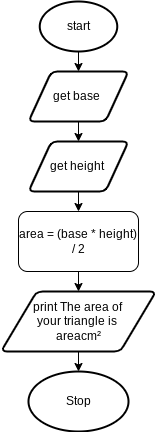

The diagram above was exported from draw.io. Its source (the exported page's mxGraphModel, read from the mxfile embedded in the PNG):
<mxGraphModel dx="594" dy="529" grid="1" gridSize="10" guides="1" tooltips="1" connect="1" arrows="1" fold="1" page="1" pageScale="1" pageWidth="827" pageHeight="1169" math="0" shadow="0">
  <root>
    <mxCell id="0" />
    <mxCell id="1" parent="0" />
    <mxCell id="22" style="edgeStyle=none;html=1;exitX=0.5;exitY=1;exitDx=0;exitDy=0;exitPerimeter=0;entryX=0.5;entryY=0;entryDx=0;entryDy=0;" edge="1" parent="1" source="2" target="21">
      <mxGeometry relative="1" as="geometry" />
    </mxCell>
    <mxCell id="2" value="start" style="strokeWidth=2;html=1;shape=mxgraph.flowchart.start_1;whiteSpace=wrap;" parent="1" vertex="1">
      <mxGeometry x="301.25" y="30" width="77.5" height="50" as="geometry" />
    </mxCell>
    <mxCell id="12" style="edgeStyle=none;html=1;exitX=0.5;exitY=1;exitDx=0;exitDy=0;entryX=0.5;entryY=0;entryDx=0;entryDy=0;entryPerimeter=0;" parent="1" source="9" target="11" edge="1">
      <mxGeometry relative="1" as="geometry" />
    </mxCell>
    <mxCell id="9" value="print The area of &lt;br&gt;your triangle is &lt;br&gt;areacm²" style="shape=parallelogram;html=1;strokeWidth=2;perimeter=parallelogramPerimeter;whiteSpace=wrap;rounded=1;arcSize=12;size=0.23;" parent="1" vertex="1">
      <mxGeometry x="262.5" y="320" width="155" height="60" as="geometry" />
    </mxCell>
    <mxCell id="11" value="Stop" style="strokeWidth=2;html=1;shape=mxgraph.flowchart.start_1;whiteSpace=wrap;" parent="1" vertex="1">
      <mxGeometry x="290" y="400" width="100" height="60" as="geometry" />
    </mxCell>
    <mxCell id="20" style="edgeStyle=none;html=1;exitX=0.5;exitY=1;exitDx=0;exitDy=0;entryX=0.5;entryY=0;entryDx=0;entryDy=0;" parent="1" source="19" target="9" edge="1">
      <mxGeometry relative="1" as="geometry" />
    </mxCell>
    <mxCell id="19" value="area = (base * height) / 2" style="rounded=1;whiteSpace=wrap;html=1;" parent="1" vertex="1">
      <mxGeometry x="280" y="240" width="120" height="60" as="geometry" />
    </mxCell>
    <mxCell id="24" style="edgeStyle=none;html=1;exitX=0.5;exitY=1;exitDx=0;exitDy=0;entryX=0.5;entryY=0;entryDx=0;entryDy=0;" edge="1" parent="1" source="21" target="23">
      <mxGeometry relative="1" as="geometry" />
    </mxCell>
    <mxCell id="21" value="get base&amp;nbsp;" style="shape=parallelogram;html=1;strokeWidth=2;perimeter=parallelogramPerimeter;whiteSpace=wrap;rounded=1;arcSize=12;size=0.23;" vertex="1" parent="1">
      <mxGeometry x="290" y="100" width="100" height="50" as="geometry" />
    </mxCell>
    <mxCell id="25" style="edgeStyle=none;html=1;exitX=0.5;exitY=1;exitDx=0;exitDy=0;entryX=0.5;entryY=0;entryDx=0;entryDy=0;" edge="1" parent="1" source="23" target="19">
      <mxGeometry relative="1" as="geometry" />
    </mxCell>
    <mxCell id="23" value="get height&amp;nbsp;" style="shape=parallelogram;html=1;strokeWidth=2;perimeter=parallelogramPerimeter;whiteSpace=wrap;rounded=1;arcSize=12;size=0.23;" vertex="1" parent="1">
      <mxGeometry x="290" y="170" width="100" height="50" as="geometry" />
    </mxCell>
  </root>
</mxGraphModel>